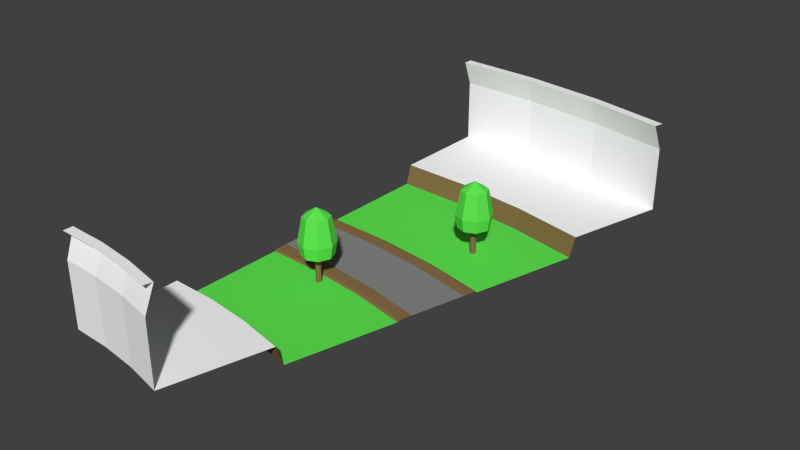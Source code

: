 # Source: right.blend  (saved by Blender 2.79.0; exported with 4.5.12 LTS)
import bpy
from mathutils import Matrix  # noqa: F401  (used for matrix-valued properties, if any)

bpy.ops.wm.read_factory_settings(use_empty=True)
scene = bpy.context.scene
scene.name = 'Scene'

# ---- collections
col_collection_1 = bpy.data.collections.new('Collection 1'); scene.collection.children.link(col_collection_1)

# ---- materials (node trees are filled in below, after node groups)
mat_grey___eeeeee = bpy.data.materials.new('grey [#eeeeee]')
mat_grey___eeeeee.alpha_threshold = 0.0
mat_grey___eeeeee.use_transparent_shadow = False
mat_grey___eeeeee.diffuse_color = (1.0, 1.0, 1.0, 1.0)
mat_grey___eeeeee.roughness = 0.5
mat_asphalt___333333 = bpy.data.materials.new('asphalt [#333333]')
mat_asphalt___333333.alpha_threshold = 0.0
mat_asphalt___333333.use_transparent_shadow = False
mat_asphalt___333333.diffuse_color = (0.2462, 0.2462, 0.2462, 1.0)
mat_asphalt___333333.roughness = 0.5
mat_asphalt___333333.specular_intensity = 0.0
mat_brown___557755 = bpy.data.materials.new('brown [#557755]')
mat_brown___557755.alpha_threshold = 0.0
mat_brown___557755.use_transparent_shadow = False
mat_brown___557755.diffuse_color = (0.2529, 0.1569, 0.06666, 1.0)
mat_brown___557755.roughness = 0.5
mat_brown___557755.specular_intensity = 0.0
mat_green___33ee33 = bpy.data.materials.new('green [#33ee33]')
mat_green___33ee33.alpha_threshold = 0.0
mat_green___33ee33.use_transparent_shadow = False
mat_green___33ee33.diffuse_color = (0.1169, 0.8, 0.08475, 1.0)
mat_green___33ee33.roughness = 0.5

# ---- material node trees

# ---- world
world_world = bpy.data.worlds.new('World'); scene.world = world_world
world_world.color = (0.05088, 0.05088, 0.05088)
world_world.use_sun_shadow = False
world_world.sun_shadow_jitter_overblur = 0.0
world_world.cycles.sampling_method = 'NONE'
world_world.cycles.sample_map_resolution = 256

# ---- meshes
me_plane = bpy.data.meshes.new('Plane')
me_plane.from_pydata([(0.0, -2.0, 0.0), (4.183, -2.183, 0.0), (0.0, 0.0, 0.0), (4.358, -0.1903, 0.0), (0.0, 2.0, 0.0), (4.532, 1.802, 0.0), (0.0, -2.802, 0.0), (4.114, -2.981, 0.0), (0.0, 2.802, 0.0), (4.602, 2.601, 0.0), (0.0, -2.959, -0.02544), (4.1, -3.138, -0.02544), (0.0, 2.959, -0.02544), (4.616, 2.757, -0.02544), (0.0, -3.085, -0.1019), (4.089, -3.263, -0.1019), (0.0, 3.085, -0.1019), (4.627, 2.883, -0.1019), (8.169, -3.674, -0.02544), (0.0, -18.7, 1.303), (2.728, -18.82, 1.303), (0.0, 18.7, 1.303), (5.987, 18.44, 1.303), (0.0, -18.71, 5.86), (2.727, -18.83, 5.86), (0.0, 18.71, 5.86), (5.988, 18.45, 5.86), (0.0, -18.04, 7.702), (2.785, -18.16, 7.702), (0.0, 18.04, 7.702), (5.93, 17.78, 7.702), (0.0, -18.71, 7.702), (2.727, -18.83, 7.702), (0.0, 18.71, 7.702), (5.988, 18.45, 7.702), (9.169, 2.0, 0.0), (5.215, -4.242, -0.1019), (5.274, -4.1, 2.813), (5.274, -4.1, -0.1019), (5.215, -3.959, 2.813), (5.215, -3.959, -0.1019), (5.074, -3.9, 2.813), (5.074, -3.9, -0.1019), (5.215, -4.242, 2.813), (5.074, -4.3, -0.1019), (5.074, -4.3, 2.813), (4.933, -4.242, -0.1019), (4.933, -4.242, 2.813), (4.874, -4.1, -0.1019), (4.874, -4.1, 2.813), (4.933, -3.959, -0.1019), (4.933, -3.959, 2.813), (4.127, -4.099, 4.593), (3.784, -4.099, 2.813), (3.956, -4.099, 1.901), (4.404, -3.43, 4.593), (4.162, -3.187, 2.813), (4.283, -3.309, 1.901), (5.074, -3.152, 4.593), (5.074, -2.81, 2.813), (5.074, -2.981, 1.901), (5.744, -3.43, 4.593), (5.986, -3.187, 2.813), (5.864, -3.309, 1.901), (6.021, -4.099, 4.593), (6.364, -4.099, 2.813), (6.192, -4.099, 1.901), (5.744, -4.769, 4.593), (5.986, -5.011, 2.813), (5.864, -4.89, 1.901), (5.074, -5.046, 4.593), (5.074, -5.389, 2.813), (5.074, -5.217, 1.901), (5.074, -4.099, 5.211), (4.404, -4.769, 4.593), (4.162, -5.011, 2.813), (4.283, -4.89, 1.901), (5.074, -4.099, 1.901), (8.196, -3.519, 0.0), (9.03, 1.21, 0.0), (8.682, -0.7596, 0.0), (13.71, 1.154, -0.02544), (12.14, -4.683, -0.1019), (13.74, 1.276, -0.1019), (8.101, -19.76, 1.303), (17.78, 16.36, 1.303), (8.099, -19.77, 5.86), (17.78, 16.37, 5.86), (8.271, -19.13, 7.702), (17.61, 15.72, 7.702), (8.099, -19.77, 7.702), (17.78, 16.37, 7.702), (10.11, -12.28, -0.1019), (12.42, -3.636, 0.0), (9.989, -12.72, 1.303), (15.77, 8.869, -0.1019), (15.89, 9.313, 1.303), (12.94, -1.704, 0.0), (13.46, 0.2281, 0.0), (12.22, -4.41, 0.0), (13.67, 1.003, 0.0), (12.18, -4.562, -0.02544), (10.66, 10.47, 1.303), (10.58, 10.02, -0.1019), (6.702, -11.99, 1.303), (8.335, -2.729, 0.0), (6.782, -11.54, -0.1019), (11.93, 17.66, 7.702), (5.434, -19.18, 7.702), (11.82, 17.01, 7.702), (5.549, -18.53, 7.702), (11.93, 17.66, 5.86), (5.434, -19.18, 5.86), (11.93, 17.65, 1.303), (5.435, -19.17, 1.303), (9.218, 2.278, -0.1019), (8.147, -3.798, -0.1019), (9.196, 2.154, -0.02544), (0.0, -10.95, -0.1019), (3.404, -11.09, -0.1019), (0.0, -11.41, 1.303), (3.364, -11.55, 1.303), (0.0, 10.95, -0.1019), (5.312, 10.71, -0.1019), (0.0, 11.41, 1.303), (5.352, 11.17, 1.303), (10.54, 5.181, -0.1019), (10.59, 5.322, 2.813), (10.59, 5.322, -0.1019), (10.54, 5.464, 2.813), (10.54, 5.464, -0.1019), (10.39, 5.522, 2.813), (10.39, 5.522, -0.1019), (10.54, 5.181, 2.813), (10.39, 5.122, -0.1019), (10.39, 5.122, 2.813), (10.25, 5.181, -0.1019), (10.25, 5.181, 2.813), (10.19, 5.322, -0.1019), (10.19, 5.322, 2.813), (10.25, 5.464, -0.1019), (10.25, 5.464, 2.813), (9.448, 5.323, 4.593), (9.105, 5.323, 2.813), (9.277, 5.323, 1.901), (9.725, 5.993, 4.593), (9.483, 6.235, 2.813), (9.604, 6.114, 1.901), (10.39, 6.27, 4.593), (10.39, 6.613, 2.813), (10.39, 6.441, 1.901), (11.06, 5.993, 4.593), (11.31, 6.235, 2.813), (11.19, 6.114, 1.901), (11.34, 5.323, 4.593), (11.68, 5.323, 2.813), (11.51, 5.323, 1.901), (11.06, 4.654, 4.593), (11.31, 4.412, 2.813), (11.19, 4.533, 1.901), (10.39, 4.376, 4.593), (10.39, 4.034, 2.813), (10.39, 4.206, 1.901), (10.39, 5.323, 5.211), (9.725, 4.654, 4.593), (9.483, 4.412, 2.813), (9.604, 4.533, 1.901), (10.39, 5.323, 1.901)], [(37, 65), (127, 155)], [(0, 1, 3, 2), (2, 3, 5, 4), (1, 0, 6, 7), (9, 8, 4, 5), (8, 9, 13, 12), (7, 6, 10, 11), (12, 13, 17, 16), (11, 10, 14, 15), (121, 120, 19, 20), (16, 17, 123, 122), (21, 22, 26, 25), (20, 19, 23, 24), (25, 26, 30, 29), (29, 30, 34, 33), (28, 27, 31, 32), (24, 23, 27, 28), (48, 49, 51, 50), (50, 51, 41, 42), (46, 47, 49, 48), (44, 45, 47, 46), (36, 43, 45, 44), (38, 37, 43, 36), (40, 39, 37, 38), (42, 41, 39, 40), (54, 53, 56, 57), (53, 52, 55, 56), (57, 56, 59, 60), (56, 55, 58, 59), (60, 59, 62, 63), (59, 58, 61, 62), (63, 62, 65, 66), (62, 61, 64, 65), (66, 65, 68, 69), (65, 64, 67, 68), (69, 68, 71, 72), (68, 67, 70, 71), (72, 71, 75, 76), (71, 70, 74, 75), (52, 73, 55), (55, 73, 58), (58, 73, 61), (61, 73, 64), (64, 73, 67), (67, 73, 70), (70, 73, 74), (76, 75, 53, 54), (75, 74, 52, 53), (74, 73, 52), (76, 54, 77), (72, 76, 77), (69, 72, 77), (66, 69, 77), (63, 66, 77), (60, 63, 77), (57, 60, 77), (54, 57, 77), (112, 110, 88, 86), (78, 18, 101, 99), (107, 109, 89, 91), (80, 105, 93, 97), (35, 79, 98, 100), (114, 112, 86, 84), (79, 80, 97, 98), (104, 114, 84, 94), (116, 106, 92, 82), (105, 78, 99, 93), (106, 104, 94, 92), (115, 117, 81, 83), (110, 108, 90, 88), (117, 35, 100, 81), (109, 111, 87, 89), (111, 113, 85, 87), (103, 115, 83, 95), (113, 102, 96, 85), (18, 116, 82, 101), (102, 103, 95, 96), (15, 119, 106, 116), (24, 28, 110, 112), (123, 17, 115, 103), (1, 7, 78, 105), (22, 125, 102, 113), (17, 13, 117, 115), (34, 30, 109, 107), (20, 24, 112, 114), (5, 3, 80, 79), (7, 11, 18, 78), (3, 1, 105, 80), (125, 123, 103, 102), (30, 26, 111, 109), (11, 15, 116, 18), (9, 5, 79, 35), (119, 121, 104, 106), (28, 32, 108, 110), (26, 22, 113, 111), (121, 20, 114, 104), (13, 9, 35, 117), (119, 118, 120, 121), (122, 123, 125, 124), (15, 14, 118, 119), (22, 21, 124, 125), (138, 139, 141, 140), (140, 141, 131, 132), (136, 137, 139, 138), (134, 135, 137, 136), (126, 133, 135, 134), (128, 127, 133, 126), (130, 129, 127, 128), (132, 131, 129, 130), (144, 143, 146, 147), (143, 142, 145, 146), (147, 146, 149, 150), (146, 145, 148, 149), (150, 149, 152, 153), (149, 148, 151, 152), (153, 152, 155, 156), (152, 151, 154, 155), (156, 155, 158, 159), (155, 154, 157, 158), (159, 158, 161, 162), (158, 157, 160, 161), (162, 161, 165, 166), (161, 160, 164, 165), (142, 163, 145), (145, 163, 148), (148, 163, 151), (151, 163, 154), (154, 163, 157), (157, 163, 160), (160, 163, 164), (166, 165, 143, 144), (165, 164, 142, 143), (164, 163, 142), (166, 144, 167), (162, 166, 167), (159, 162, 167), (156, 159, 167), (153, 156, 167), (150, 153, 167), (147, 150, 167), (144, 147, 167)])
me_plane.polygons.foreach_set('material_index', [1, 1, 2, 2, 2, 2, 2, 2, 0, 3, 0, 0, 0, 0, 0, 0, 2, 2, 2, 2, 2, 2, 2, 2, 3, 3, 3, 3, 3, 3, 3, 3, 3, 3, 3, 3, 3, 3, 3, 3, 3, 3, 3, 3, 3, 3, 3, 3, 3, 3, 3, 3, 3, 3, 3, 3, 0, 2, 0, 1, 2, 0, 1, 0, 3, 2, 2, 2, 0, 2, 0, 0, 3, 0, 2, 2, 3, 0, 3, 2, 0, 2, 0, 0, 1, 2, 1, 2, 0, 2, 2, 2, 0, 0, 0, 2, 2, 2, 3, 0, 2, 2, 2, 2, 2, 2, 2, 2, 3, 3, 3, 3, 3, 3, 3, 3, 3, 3, 3, 3, 3, 3, 3, 3, 3, 3, 3, 3, 3, 3, 3, 3, 3, 3, 3, 3, 3, 3, 3, 3])
_uv = me_plane.uv_layers.new(name='UVMap')
_uv.uv.foreach_set('vector', [-0.002992, 0.0008824, 2.097, 0.0008824, 2.097, 0.5008, -0.002992, 0.5008, -0.002992, 0.5008, 2.097, 0.5008, 2.097, 1.001, -0.002992, 1.001, -4.952, -0.487, 0.0, 0.0, 0.0, 0.0, 0.0, 0.0, -4.952, -0.487, 0.0, 0.0, 0.0, 0.0, 0.0, 0.0, 0.0, 0.0, -4.952, -0.487, -4.952, -0.487, 0.0, 0.0, 0.0, 0.0, 0.0, 0.0, 0.0, 0.0, 0.0, 0.0, 0.0, 0.0, -4.952, -0.487, -4.952, -0.487, 0.0, 0.0, 0.0, 0.0, 0.0, 0.0, 0.0, 0.0, 0.0, 0.0, 0.0, 0.0, 0.0, 0.0, 0.0, 0.0, 0.0, 0.0, 0.0, 0.0, -4.952, -0.487, -4.952, -0.487, 0.0, 0.0, 0.0, 0.0, -4.952, -0.487, -4.952, -0.487, 0.0, 0.0, 0.0, 0.0, 0.0, 0.0, 0.0, 0.0, 0.0, 0.0, 0.0, 0.0, -4.952, -0.487, -4.952, -0.487, 0.0, 0.0, 0.0, 0.0, -4.952, -0.487, -4.952, -0.487, 0.0, 0.0, 0.0, 0.0, 0.0, 0.0, 0.0, 0.0, 0.0, 0.0, 0.0, 0.0, 0.0, 0.0, 0.0, 0.0, 0.0, 0.0, 0.0, 0.0, 0.0, 0.0, 0.0, 0.0, 0.0, 0.0, 0.0, 0.0, 0.0, 0.0, 0.0, 0.0, 0.0, 0.0, 0.0, 0.0, 0.0, 0.0, 0.0, 0.0, 0.0, 0.0, 0.0, 0.0, 0.0, 0.0, 0.0, 0.0, 0.0, 0.0, 0.0, 0.0, 0.0, 0.0, 0.0, 0.0, 0.0, 0.0, 0.0, 0.0, 0.0, 0.0, 0.0, 0.0, 0.0, 0.0, 0.0, 0.0, 0.0, 0.0, 0.0, 0.0, 0.0, 0.0, 0.0, 0.0, 0.0, 0.0, 0.0, 0.0, 0.0, 0.0, 0.0, 0.0, 0.0, 0.0, 0.0, 0.0, 0.0, 0.0, 0.0, 0.0, 0.0, 0.0, 0.0, 0.0, 0.0, 0.0, 0.0, 0.0, 0.0, 0.0, 0.0, 0.0, 0.0, 0.0, 0.0, 0.0, 0.0, 0.0, 0.0, 0.0, 0.0, 0.0, 0.0, 0.0, 0.0, 0.0, 0.0, 0.0, 0.0, 0.0, 0.0, 0.0, 0.0, 0.0, 0.0, 0.0, 0.0, 0.0, 0.0, 0.0, 0.0, 0.0, 0.0, 0.0, 0.0, 0.0, 0.0, 0.0, 0.0, 0.0, 0.0, 0.0, 0.0, 0.0, 0.0, 0.0, 0.0, 0.0, 0.0, 0.0, 0.0, 0.0, 0.0, 0.0, 0.0, 0.0, 0.0, 0.0, 0.0, 0.0, 0.0, 0.0, 0.0, 0.0, 0.0, 0.0, 0.0, 0.0, 0.0, 0.0, 0.0, 0.0, 0.0, 0.0, 0.0, 0.0, 0.0, 0.0, 0.0, 0.0, 0.0, 0.0, 0.0, 0.0, 0.0, 0.0, 0.0, 0.0, 0.0, 0.0, 0.0, 0.0, 0.0, 0.0, 0.0, 0.0, 0.0, 0.0, 0.0, 0.0, 0.0, 0.0, 0.0, 0.0, 0.0, 0.0, 0.0, 0.0, 0.0, 0.0, 0.0, 0.0, 0.0, 0.0, 0.0, 0.0, 0.0, 0.0, 0.0, 0.0, 0.0, 0.0, 0.0, 0.0, 0.0, 0.0, 0.0, 0.0, 0.0, 0.0, 0.0, 0.0, 0.0, 0.0, 0.0, 0.0, 0.0, 0.0, 0.0, 0.0, 0.0, 0.0, 0.0, 0.0, 0.0, 0.0, 0.0, 0.0, 0.0, 0.0, 0.0, 0.0, 0.0, 0.0, 0.0, 0.0, 0.0, 0.0, 0.0, 0.0, 0.0, 0.0, 0.0, 0.0, 0.0, 0.0, 0.0, 0.0, 0.0, 0.0, 0.0, 0.0, 0.0, 0.0, 0.0, 0.0, 0.0, 0.0, 0.0, 0.0, 0.0, 0.0, 0.0, 0.0, 0.0, 0.0, 0.0, 0.0, 0.0, 0.0, 0.0, 0.0, 0.0, 0.0, 0.0, 0.0, 0.0, 0.0, 0.0, 0.0, 0.0, 0.0, 0.0, 0.0, 0.0, 0.0, 0.0, 0.0, 0.0, 0.0, 0.0, 0.0, 0.0, 0.0, 0.0, 0.0, 0.0, 0.0, 0.0, 0.0, -4.952, -0.487, -4.952, -0.487, -4.952, -0.487, -4.952, -0.487, 2.097, 0.5008, 2.097, 0.0008824, 2.097, 0.0008824, 2.097, 0.5008, -4.952, -0.487, 0.0, 0.0, 0.0, 0.0, -4.952, -0.487, 0.0, 0.0, 0.0, 0.0, 0.0, 0.0, 0.0, 0.0, 2.097, 1.001, 2.097, 0.5008, 2.097, 0.5008, 2.097, 1.001, 0.0, 0.0, 0.0, 0.0, 0.0, 0.0, 0.0, 0.0, 0.0, 0.0, 0.0, 0.0, 0.0, 0.0, 0.0, 0.0, -4.952, -0.487, 0.0, 0.0, 0.0, 0.0, -4.952, -0.487, 0.0, 0.0, 0.0, 0.0, 0.0, 0.0, 0.0, 0.0, -4.952, -0.487, -4.952, -0.487, -4.952, -0.487, -4.952, -0.487, 0.0, 0.0, 0.0, 0.0, 0.0, 0.0, 0.0, 0.0, -4.952, -0.487, -4.952, -0.487, -4.952, -0.487, -4.952, -0.487, -4.952, -0.487, -4.952, -0.487, -4.952, -0.487, -4.952, -0.487, -4.952, -0.487, -4.952, -0.487, -4.952, -0.487, -4.952, -0.487, -4.952, -0.487, -4.952, -0.487, -4.952, -0.487, -4.952, -0.487, 0.0, 0.0, -4.952, -0.487, -4.952, -0.487, 0.0, 0.0, 0.0, 0.0, 0.0, 0.0, 0.0, 0.0, 0.0, 0.0, -4.952, -0.487, -4.952, -0.487, -4.952, -0.487, -4.952, -0.487, 0.0, 0.0, 0.0, 0.0, 0.0, 0.0, 0.0, 0.0, 0.0, 0.0, 0.0, 0.0, 0.0, 0.0, 0.0, 0.0, -4.952, -0.487, -4.952, -0.487, -4.952, -0.487, -4.952, -0.487, -4.952, -0.487, 0.0, 0.0, 0.0, 0.0, -4.952, -0.487, 0.0, 0.0, -4.952, -0.487, -4.952, -0.487, 0.0, 0.0, -4.952, -0.487, -4.952, -0.487, -4.952, -0.487, -4.952, -0.487, -4.952, -0.487, -4.952, -0.487, -4.952, -0.487, -4.952, -0.487, 0.0, 0.0, 0.0, 0.0, 0.0, 0.0, 0.0, 0.0, 2.097, 1.001, 2.097, 0.5008, 2.097, 0.5008, 2.097, 1.001, 0.0, 0.0, 0.0, 0.0, 0.0, 0.0, 0.0, 0.0, 2.097, 0.5008, 2.097, 0.0008824, 2.097, 0.0008824, 2.097, 0.5008, -4.952, -0.487, -4.952, -0.487, -4.952, -0.487, -4.952, -0.487, -4.952, -0.487, -4.952, -0.487, -4.952, -0.487, -4.952, -0.487, 0.0, 0.0, 0.0, 0.0, 0.0, 0.0, 0.0, 0.0, -4.952, -0.487, 0.0, 0.0, 0.0, 0.0, -4.952, -0.487, 0.0, 0.0, 0.0, 0.0, 0.0, 0.0, 0.0, 0.0, 0.0, 0.0, 0.0, 0.0, 0.0, 0.0, 0.0, 0.0, -4.952, -0.487, -4.952, -0.487, -4.952, -0.487, -4.952, -0.487, 0.0, 0.0, 0.0, 0.0, 0.0, 0.0, 0.0, 0.0, -4.952, -0.487, -4.952, -0.487, -4.952, -0.487, -4.952, -0.487, 0.0, 0.0, 0.0, 0.0, 0.0, 0.0, 0.0, 0.0, 0.0, 0.0, -4.952, -0.487, -4.952, -0.487, 0.0, 0.0, 0.0, 0.0, 0.0, 0.0, 0.0, 0.0, 0.0, 0.0, 0.0, 0.0, 0.0, 0.0, 0.0, 0.0, -4.952, -0.487, 0.0, 0.0, 0.0, 0.0, 0.0, 0.0, 0.0, 0.0, 0.0, 0.0, 0.0, 0.0, 0.0, 0.0, 0.0, 0.0, 0.0, 0.0, 0.0, 0.0, 0.0, 0.0, 0.0, 0.0, 0.0, 0.0, 0.0, 0.0, 0.0, 0.0, 0.0, 0.0, 0.0, 0.0, 0.0, 0.0, 0.0, 0.0, 0.0, 0.0, 0.0, 0.0, 0.0, 0.0, 0.0, 0.0, 0.0, 0.0, 0.0, 0.0, 0.0, 0.0, 0.0, 0.0, 0.0, 0.0, 0.0, 0.0, 0.0, 0.0, 0.0, 0.0, 0.0, 0.0, 0.0, 0.0, 0.0, 0.0, 0.0, 0.0, 0.0, 0.0, 0.0, 0.0, 0.0, 0.0, 0.0, 0.0, 0.0, 0.0, 0.0, 0.0, 0.0, 0.0, 0.0, 0.0, 0.0, 0.0, 0.0, 0.0, 0.0, 0.0, 0.0, 0.0, 0.0, 0.0, 0.0, 0.0, 0.0, 0.0, 0.0, 0.0, 0.0, 0.0, 0.0, 0.0, 0.0, 0.0, 0.0, 0.0, 0.0, 0.0, 0.0, 0.0, 0.0, 0.0, 0.0, 0.0, 0.0, 0.0, 0.0, 0.0, 0.0, 0.0, 0.0, 0.0, 0.0, 0.0, 0.0, 0.0, 0.0, 0.0, 0.0, 0.0, 0.0, 0.0, 0.0, 0.0, 0.0, 0.0, 0.0, 0.0, 0.0, 0.0, 0.0, 0.0, 0.0, 0.0, 0.0, 0.0, 0.0, 0.0, 0.0, 0.0, 0.0, 0.0, 0.0, 0.0, 0.0, 0.0, 0.0, 0.0, 0.0, 0.0, 0.0, 0.0, 0.0, 0.0, 0.0, 0.0, 0.0, 0.0, 0.0, 0.0, 0.0, 0.0, 0.0, 0.0, 0.0, 0.0, 0.0, 0.0, 0.0, 0.0, 0.0, 0.0, 0.0, 0.0, 0.0, 0.0, 0.0, 0.0, 0.0, 0.0, 0.0, 0.0, 0.0, 0.0, 0.0, 0.0, 0.0, 0.0, 0.0, 0.0, 0.0, 0.0, 0.0, 0.0, 0.0, 0.0, 0.0, 0.0, 0.0, 0.0, 0.0, 0.0, 0.0, 0.0, 0.0, 0.0, 0.0, 0.0, 0.0, 0.0, 0.0, 0.0, 0.0, 0.0, 0.0, 0.0, 0.0, 0.0, 0.0, 0.0, 0.0, 0.0, 0.0, 0.0, 0.0, 0.0, 0.0, 0.0, 0.0, 0.0, 0.0, 0.0, 0.0, 0.0, 0.0, 0.0, 0.0, 0.0, 0.0, 0.0, 0.0, 0.0, 0.0, 0.0, 0.0, 0.0, 0.0, 0.0, 0.0, 0.0, 0.0, 0.0, 0.0, 0.0, 0.0, 0.0, 0.0, 0.0, 0.0, 0.0, 0.0, 0.0, 0.0, 0.0, 0.0, 0.0, 0.0, 0.0, 0.0, 0.0, 0.0, 0.0, 0.0, 0.0])
me_plane.materials.append(mat_grey___eeeeee)
me_plane.materials.append(mat_asphalt___333333)
me_plane.materials.append(mat_brown___557755)
me_plane.materials.append(mat_green___33ee33)
me_plane.use_remesh_preserve_volume = False
me_plane.use_remesh_preserve_attributes = False
me_plane.use_mirror_vertex_groups = False
me_plane.update()

# ---- objects
ob_plane = bpy.data.objects.new('Plane', me_plane)

# ---- transforms, parenting, visibility, modifiers, constraints
ob_plane.location = (0.0, 0.0, 0.0)
ob_plane.show_texture_space = True
ob_plane.lineart.crease_threshold = 0.0

# ---- collection membership
col_collection_1.objects.link(ob_plane)

# ---- scene / render settings (as saved in the file)
scene.frame_start = 1; scene.frame_end = 250; scene.frame_set(1)
scene.render.engine = 'BLENDER_EEVEE_NEXT'
scene.render.resolution_percentage = 50
scene.render.dither_intensity = 0.0
scene.cycles.use_denoising = False
scene.cycles.samples = 10
scene.cycles.sampling_pattern = 'TABULATED_SOBOL'
scene.cycles.light_sampling_threshold = 0.0
scene.cycles.use_adaptive_sampling = False
scene.cycles.use_light_tree = False
scene.cycles.blur_glossy = 0.0
scene.cycles.pixel_filter_type = 'GAUSSIAN'
scene.cycles.sample_clamp_indirect = 0.0
scene.view_settings.view_transform = 'Standard'
bpy.context.view_layer.update()

# ---- added for rendering (the .blend has no active camera and no usable light): camera, sun
cam_auto = bpy.data.cameras.new('AutoCamera')
cam_auto.lens = 50.0
cam_auto.sensor_width = 36.0
cam_auto.clip_end = 1000.0
ob_auto_camera = bpy.data.objects.new('AutoCamera', cam_auto)
scene.collection.objects.link(ob_auto_camera)
ob_auto_camera.location = (48.7709, -48.3887, 35.7039)
ob_auto_camera.rotation_euler = (1.09748, -7.21219e-08, 0.694738)
scene.camera = ob_auto_camera
light_auto_sun = bpy.data.lights.new('AutoSun', 'SUN')
light_auto_sun.energy = 3.0
light_auto_sun.angle = 0.0523599
ob_auto_sun = bpy.data.objects.new('AutoSun', light_auto_sun)
scene.collection.objects.link(ob_auto_sun)
ob_auto_sun.rotation_euler = (0.872665, 0.174533, 0.523599)
bpy.context.view_layer.update()
